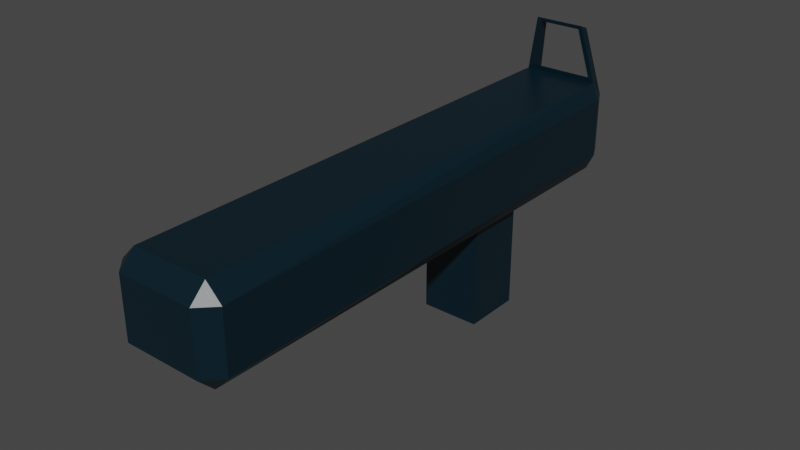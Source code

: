 # Source: rocketlauncher.blend  (saved by Blender 3.5.10; exported with 4.5.12 LTS)
import bpy
from mathutils import Matrix  # noqa: F401  (used for matrix-valued properties, if any)

bpy.ops.wm.read_factory_settings(use_empty=True)
scene = bpy.context.scene
scene.name = 'Scene'

# ---- collections
col_collection = bpy.data.collections.new('Collection'); scene.collection.children.link(col_collection)

# ---- materials (node trees are filled in below, after node groups)
mat_material = bpy.data.materials.new('Material')
mat_material.alpha_threshold = 0.0
mat_material.use_transparent_shadow = False
mat_material.line_color = (0.0, 0.0, 0.0, 1.0)

# ---- material node trees
mat_material.use_nodes = True; mat_material.node_tree.nodes.clear()
_N = mat_material.node_tree.nodes; _L = mat_material.node_tree.links
n0 = _N.new('ShaderNodeOutputMaterial'); n0.name = 'Material Output'; n0.location = (300, 300)
n1 = _N.new('ShaderNodeBsdfPrincipled'); n1.name = 'Principled BSDF'; n1.location = (10, 300)
n1.distribution = 'GGX'
n1.subsurface_method = 'BURLEY'
n1.inputs[0].default_value = (0.000838, 0.01316, 0.02195, 1.0)
n1.inputs[2].default_value = 0.4
n1.inputs[3].default_value = 1.45
n1.inputs[27].default_value = (0.0, 0.0, 0.0, 1.0)
n1.inputs[28].default_value = 1.0
_L.new(n1.outputs[0], n0.inputs[0])
n0.is_active_output = True

# ---- world
world_world = bpy.data.worlds.new('World'); scene.world = world_world
world_world.use_nodes = True; world_world.node_tree.nodes.clear()
_N = world_world.node_tree.nodes; _L = world_world.node_tree.links
n0 = _N.new('ShaderNodeOutputWorld'); n0.name = 'World Output'; n0.location = (300, 300)
n1 = _N.new('ShaderNodeBackground'); n1.name = 'Background'; n1.location = (10, 300)
n1.inputs[0].default_value = (0.05088, 0.05088, 0.05088, 1.0)
_L.new(n1.outputs[0], n0.inputs[0])
n0.is_active_output = True
world_world.color = (0.05088, 0.05088, 0.05088)
world_world.use_sun_shadow = False
world_world.sun_shadow_jitter_overblur = 0.0

# ---- meshes
me_cube = bpy.data.meshes.new('Cube')
me_cube.from_pydata([(0.2027, -0.2027, 0.4448), (0.2027, -0.2027, -0.4351), (-0.2027, -0.2027, 0.4448), (-0.2027, -0.2027, -0.4351), (0.2027, 0.2027, 0.4448), (0.2027, 0.2027, -0.4351), (-0.2027, 0.2027, 0.4448), (-0.2027, 0.2027, -0.4351), (0.2621, -2.563, 0.4112), (0.2621, -2.456, 0.3043), (0.3689, -2.456, 0.4112), (-0.3689, -2.456, 0.4112), (-0.2621, -2.456, 0.3043), (-0.2621, -2.563, 0.4112), (0.2246, -1.888, 0.4486), (0.3144, 1.005, 0.4112), (0.2621, 1.005, 0.3043), (-0.2246, -1.888, 0.4486), (-0.2621, 1.005, 0.3043), (-0.3144, 1.005, 0.4112), (-0.3689, -2.456, 0.8207), (-0.2621, -2.563, 0.8207), (-0.2621, -2.456, 0.9275), (-0.3144, 1.005, 0.8207), (-0.2233, 0.997, 0.9655), (-0.2246, -1.888, 0.7833), (0.2621, -2.563, 0.8207), (0.3689, -2.456, 0.8207), (0.2621, -2.456, 0.9275), (0.2246, -1.888, 0.7833), (0.2233, 0.997, 0.9655), (0.3144, 1.005, 0.8207), (-0.2621, 1.112, 0.4112), (0.2621, 1.112, 0.4112), (0.2247, 1.104, 0.8573), (-0.2247, 1.104, 0.8573), (-0.1466, 0.9517, 1.299), (-0.1475, 1.022, 1.272), (0.1475, 1.022, 1.272), (0.1466, 0.9517, 1.299), (0.2621, 1.112, 0.8207), (-0.2621, 1.112, 0.8207), (0.172, 1.016, 1.296), (-0.172, 1.016, 1.296), (-0.2621, 1.005, 0.9275), (0.2621, 1.005, 0.9275), (-0.172, 0.9463, 1.324), (0.172, 0.9463, 1.324)], [], [(3, 2, 6, 7), (7, 6, 4, 5), (5, 1, 3, 7), (1, 0, 2, 3), (5, 4, 0, 1), (10, 15, 31, 27), (28, 45, 44, 22), (18, 16, 9, 12), (19, 11, 20, 23), (14, 17, 25, 29), (8, 9, 10), (11, 12, 13), (33, 15, 16), (32, 18, 19), (20, 21, 22), (23, 44, 41), (26, 27, 28), (40, 45, 31), (32, 33, 16, 18), (11, 19, 18, 12), (8, 13, 12, 9), (15, 10, 9, 16), (22, 44, 23, 20), (28, 22, 21, 26), (41, 44, 46, 43), (45, 28, 27, 31), (19, 23, 41, 32), (31, 15, 33, 40), (10, 27, 26, 8), (20, 11, 13, 21), (13, 8, 26, 21), (17, 14, 33, 32), (29, 25, 41, 40), (25, 17, 32, 41), (14, 29, 40, 33), (46, 47, 42, 43), (37, 36, 24, 35), (45, 40, 42, 47), (38, 39, 36, 37), (35, 34, 40, 41), (38, 37, 43, 42), (37, 35, 41, 43), (34, 38, 42, 40), (30, 24, 44, 45), (36, 39, 47, 46), (24, 36, 46, 44), (39, 30, 45, 47), (34, 30, 39, 38), (34, 35, 24, 30)])
_uv = me_cube.uv_layers.new(name='UVMap')
_uv.uv.foreach_set('vector', [0.375, 0.75, 0.625, 0.75, 0.625, 1.0, 0.375, 1.0, 0.375, 0.0, 0.625, 0.0, 0.625, 0.25, 0.375, 0.25, 0.125, 0.5, 0.375, 0.5, 0.375, 0.75, 0.125, 0.75, 0.375, 0.5, 0.625, 0.5, 0.625, 0.75, 0.375, 0.75, 0.375, 0.25, 0.625, 0.25, 0.625, 0.5, 0.375, 0.5, 0.625, 0.4927, 0.625, 0.2573, 0.625, 0.2573, 0.625, 0.4927, 0.6323, 0.5362, 0.8677, 0.5362, 0.8677, 0.7138, 0.6323, 0.7138, 0.625, 0.8886, 0.625, 0.3614, 0.625, 0.5334, 0.625, 0.7166, 0.625, 0.9927, 0.625, 0.7573, 0.625, 0.7573, 0.625, 0.9927, 0.6398, 0.3819, 0.6681, 0.8102, 0.783, 0.6953, 0.6591, 0.3625, 0.625, 0.5362, 0.625, 0.5334, 0.625, 0.4927, 0.625, 0.7573, 0.625, 0.7166, 0.625, 0.7138, 0.6343, 0.3493, 0.625, 0.2573, 0.625, 0.3614, 0.625, 0.8914, 0.625, 0.8886, 0.625, 0.9927, 0.625, 0.7573, 0.625, 0.75, 0.625, 0.7573, 0.625, 0.9927, 0.625, 0.9927, 0.625, 1.0, 0.625, 0.5362, 0.625, 0.5, 0.625, 0.5362, 0.6519, 0.3318, 0.6612, 0.3224, 0.625, 0.25, 0.6585, 0.8579, 0.6343, 0.3493, 0.625, 0.3614, 0.625, 0.8886, 0.625, 0.7573, 0.625, 0.9927, 0.625, 0.8886, 0.625, 0.7166, 0.625, 0.5362, 0.625, 0.7138, 0.625, 0.7166, 0.625, 0.5334, 0.625, 0.2573, 0.625, 0.4927, 0.625, 0.5334, 0.625, 0.3614, 0.625, 0.7573, 0.625, 0.9927, 0.625, 0.9927, 0.625, 0.7573, 0.6323, 0.5362, 0.6323, 0.7138, 0.625, 0.7138, 0.625, 0.5362, 0.625, 1.0, 0.625, 0.9927, 0.625, 0.9927, 0.625, 1.0, 0.625, 0.2573, 0.625, 0.4927, 0.625, 0.4927, 0.625, 0.2573, 0.625, 0.9927, 0.625, 0.9927, 0.625, 1.0, 0.625, 1.0, 0.625, 0.2573, 0.625, 0.2573, 0.6343, 0.3493, 0.6519, 0.3318, 0.625, 0.4927, 0.625, 0.4927, 0.625, 0.5362, 0.625, 0.5362, 0.625, 0.7573, 0.625, 0.7573, 0.625, 0.7138, 0.625, 0.7138, 0.625, 0.7138, 0.625, 0.5362, 0.625, 0.5362, 0.625, 0.7138, 0.6681, 0.8102, 0.6398, 0.3819, 0.6343, 0.3493, 0.6585, 0.8579, 0.6591, 0.3625, 0.783, 0.6953, 0.8053, 0.7111, 0.6519, 0.3318, 0.783, 0.6953, 0.6681, 0.8102, 0.6585, 0.8579, 0.8053, 0.7111, 0.6398, 0.3819, 0.6591, 0.3625, 0.6519, 0.3318, 0.6343, 0.3493, 0.8388, 0.6776, 0.6612, 0.3224, 0.6519, 0.3318, 0.8053, 0.7111, 0.7943, 0.684, 0.8677, 0.7007, 0.8677, 0.7007, 0.7943, 0.684, 0.6612, 0.3224, 0.6519, 0.3318, 0.6519, 0.3318, 0.6612, 0.3224, 0.6628, 0.3588, 0.8677, 0.5493, 0.8677, 0.7007, 0.7943, 0.684, 0.7943, 0.684, 0.6628, 0.3588, 0.6519, 0.3318, 0.8053, 0.7111, 0.6628, 0.3588, 0.7943, 0.684, 0.8053, 0.7111, 0.6519, 0.3318, 0.7943, 0.684, 0.7943, 0.684, 0.8053, 0.7111, 0.8053, 0.7111, 0.6628, 0.3588, 0.6628, 0.3588, 0.6519, 0.3318, 0.6519, 0.3318, 0.8677, 0.5493, 0.8677, 0.7007, 0.8677, 0.7138, 0.8677, 0.5362, 0.8677, 0.7007, 0.8677, 0.5493, 0.8677, 0.5362, 0.8677, 0.7138, 0.8677, 0.7007, 0.8677, 0.7007, 0.8677, 0.7138, 0.8677, 0.7138, 0.8677, 0.5493, 0.8677, 0.5493, 0.8677, 0.5362, 0.8677, 0.5362, 0.6628, 0.3588, 0.8677, 0.5493, 0.8677, 0.5493, 0.6628, 0.3588, 0.6628, 0.3588, 0.7943, 0.684, 0.8677, 0.7007, 0.8677, 0.5493])
me_cube.materials.append(mat_material)
me_cube.use_remesh_preserve_volume = False
me_cube.use_remesh_preserve_attributes = False
me_cube.use_mirror_x = True
me_cube.use_mirror_vertex_groups = False
me_cube.update()

# ---- objects
ob_cube = bpy.data.objects.new('Cube', me_cube)

# ---- transforms, parenting, visibility, modifiers, constraints
ob_cube.location = (0.0, 0.0, 0.0)
ob_cube.lock_rotations_4d = False
ob_cube.empty_display_type = 'ARROWS'
ob_cube.lineart.crease_threshold = 0.0
ob_cube.use_mesh_mirror_x = True

# ---- collection membership
col_collection.objects.link(ob_cube)

# ---- scene / render settings (as saved in the file)
scene.frame_start = 1; scene.frame_end = 250; scene.frame_set(1)
scene.render.engine = 'BLENDER_EEVEE_NEXT'
scene.cycles.use_denoising = False
scene.cycles.samples = 128
scene.cycles.sampling_pattern = 'TABULATED_SOBOL'
scene.cycles.use_adaptive_sampling = False
scene.cycles.use_light_tree = False
scene.view_settings.view_transform = 'Filmic'
bpy.context.view_layer.update()

# ---- added for rendering (the .blend has no active camera and no usable light): camera, sun
cam_auto = bpy.data.cameras.new('AutoCamera')
cam_auto.lens = 50.0
cam_auto.sensor_width = 36.0
cam_auto.clip_end = 1000.0
ob_auto_camera = bpy.data.objects.new('AutoCamera', cam_auto)
scene.collection.objects.link(ob_auto_camera)
ob_auto_camera.location = (3.8307, -5.32216, 3.5091)
ob_auto_camera.rotation_euler = (1.09748, -7.21219e-08, 0.694738)
scene.camera = ob_auto_camera
light_auto_sun = bpy.data.lights.new('AutoSun', 'SUN')
light_auto_sun.energy = 3.0
light_auto_sun.angle = 0.0523599
ob_auto_sun = bpy.data.objects.new('AutoSun', light_auto_sun)
scene.collection.objects.link(ob_auto_sun)
ob_auto_sun.rotation_euler = (0.872665, 0.174533, 0.523599)
bpy.context.view_layer.update()
